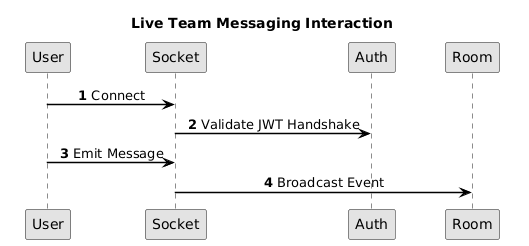

The diagram above was rendered by PlantUML. Its source (embedded in the PNG):
@startuml
skinparam monochrome true
skinparam shadowing false
skinparam defaultFontName Arial
skinparam roundcorner 4
skinparam BoxPadding 10
skinparam NodePadding 20
skinparam ParticipantPadding 20
skinparam UsecaseBorderThickness 1.5
skinparam RectangleBorderThickness 1.5
skinparam classAttributeIconSize 0
skinparam sequenceMessageAlign center
skinparam ArrowThickness 1.5
skinparam ArrowColor #000000
skinparam BackgroundColor #FFFFFF
skinparam linetype ortho

title Live Team Messaging Interaction
autonumber
User -> Socket : Connect
Socket -> Auth: Validate JWT Handshake
User -> Socket: Emit Message
Socket -> Room: Broadcast Event
@enduml